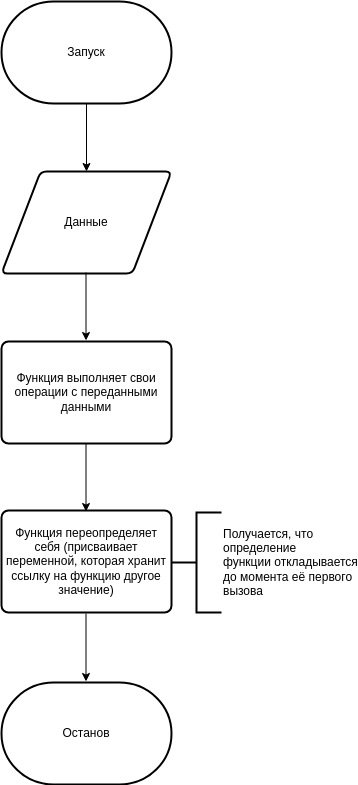

The diagram above was exported from draw.io. Its source (the exported page's mxGraphModel, read from the mxfile embedded in the PNG):
<mxGraphModel dx="788" dy="451" grid="1" gridSize="10" guides="1" tooltips="1" connect="1" arrows="1" fold="1" page="1" pageScale="1" pageWidth="850" pageHeight="1100" math="0" shadow="0">
  <root>
    <mxCell id="0" />
    <mxCell id="1" parent="0" />
    <mxCell id="3" value="Запуск" style="strokeWidth=2;html=1;shape=mxgraph.flowchart.terminator;whiteSpace=wrap;" parent="1" vertex="1">
      <mxGeometry x="410" y="20" width="170" height="102" as="geometry" />
    </mxCell>
    <mxCell id="5" value="Данные" style="shape=parallelogram;html=1;strokeWidth=2;perimeter=parallelogramPerimeter;whiteSpace=wrap;rounded=1;arcSize=12;size=0.23;" parent="1" vertex="1">
      <mxGeometry x="410" y="190" width="170" height="102" as="geometry" />
    </mxCell>
    <mxCell id="6" value="" style="endArrow=classic;html=1;exitX=0.5;exitY=1;exitDx=0;exitDy=0;exitPerimeter=0;entryX=0.5;entryY=0;entryDx=0;entryDy=0;" parent="1" source="3" target="5" edge="1">
      <mxGeometry width="50" height="50" relative="1" as="geometry">
        <mxPoint x="400" y="220" as="sourcePoint" />
        <mxPoint x="450" y="170" as="targetPoint" />
      </mxGeometry>
    </mxCell>
    <mxCell id="7" value="Останов" style="strokeWidth=2;html=1;shape=mxgraph.flowchart.terminator;whiteSpace=wrap;" parent="1" vertex="1">
      <mxGeometry x="410" y="701" width="170" height="102" as="geometry" />
    </mxCell>
    <mxCell id="9" value="" style="endArrow=classic;html=1;exitX=0.5;exitY=1;exitDx=0;exitDy=0;exitPerimeter=0;entryX=0.5;entryY=0;entryDx=0;entryDy=0;" parent="1" edge="1">
      <mxGeometry width="50" height="50" relative="1" as="geometry">
        <mxPoint x="494.5" y="291" as="sourcePoint" />
        <mxPoint x="494.5" y="359" as="targetPoint" />
      </mxGeometry>
    </mxCell>
    <mxCell id="10" value="Функция выполняет свои&lt;br&gt;операции с переданными&lt;br&gt;данными" style="rounded=1;whiteSpace=wrap;html=1;absoluteArcSize=1;arcSize=14;strokeWidth=2;" parent="1" vertex="1">
      <mxGeometry x="410" y="360" width="170" height="102" as="geometry" />
    </mxCell>
    <mxCell id="11" value="" style="endArrow=classic;html=1;exitX=0.5;exitY=1;exitDx=0;exitDy=0;exitPerimeter=0;entryX=0.5;entryY=0;entryDx=0;entryDy=0;" parent="1" edge="1">
      <mxGeometry width="50" height="50" relative="1" as="geometry">
        <mxPoint x="494.5" y="462" as="sourcePoint" />
        <mxPoint x="494.5" y="530" as="targetPoint" />
      </mxGeometry>
    </mxCell>
    <mxCell id="15" value="" style="endArrow=classic;html=1;exitX=0.5;exitY=1;exitDx=0;exitDy=0;exitPerimeter=0;entryX=0.5;entryY=0;entryDx=0;entryDy=0;" parent="1" edge="1">
      <mxGeometry width="50" height="50" relative="1" as="geometry">
        <mxPoint x="494.5" y="632" as="sourcePoint" />
        <mxPoint x="494.5" y="700" as="targetPoint" />
      </mxGeometry>
    </mxCell>
    <mxCell id="16" value="Получается, что&lt;br&gt;определение&lt;br&gt;функции откладывается&lt;br&gt;до момента её первого&lt;br&gt;вызова" style="strokeWidth=2;html=1;shape=mxgraph.flowchart.annotation_2;align=left;labelPosition=right;pointerEvents=1;" parent="1" vertex="1">
      <mxGeometry x="580" y="531" width="50" height="100" as="geometry" />
    </mxCell>
    <mxCell id="17" value="Функция переопределяет себя (присваивает переменной, которая хранит ссылку на функцию другое значение)" style="rounded=1;whiteSpace=wrap;html=1;absoluteArcSize=1;arcSize=14;strokeWidth=2;" vertex="1" parent="1">
      <mxGeometry x="410" y="529" width="170" height="102" as="geometry" />
    </mxCell>
  </root>
</mxGraphModel>